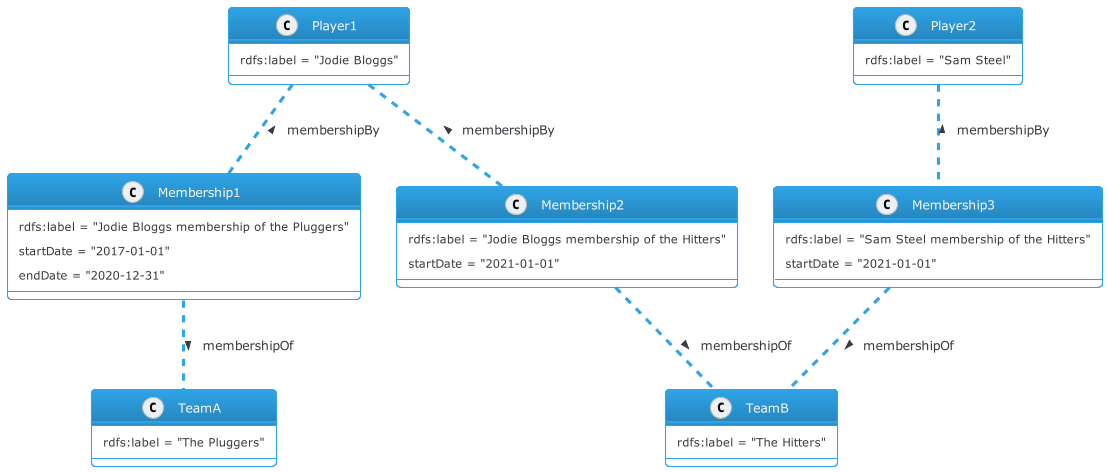

The diagram above was rendered by PlantUML. Its source (embedded in the PNG):
@startuml
!theme cerulean-outline

class Player1 {
  rdfs:label = "Jodie Bloggs"
}

class Membership1 {
  rdfs:label = "Jodie Bloggs membership of the Pluggers"
  startDate = "2017-01-01"
  endDate = "2020-12-31"
}

class Membership2 {
  rdfs:label = "Jodie Bloggs membership of the Hitters"
  startDate = "2021-01-01"
}

class Player2 {
  rdfs:label = "Sam Steel"
}

class Membership3 {
  rdfs:label = "Sam Steel membership of the Hitters"
  startDate = "2021-01-01"
}

class TeamA {
  rdfs:label = "The Pluggers"
}

class TeamB {
  rdfs:label = "The Hitters"
}

Player1 .. Membership1 : < membershipBy
Membership1 .. TeamA : > membershipOf
Player1 .. Membership2 : < membershipBy
Membership2 .. TeamB : > membershipOf
Player2 .. Membership3 : < membershipBy
Membership3 .. TeamB : > membershipOf
@enduml